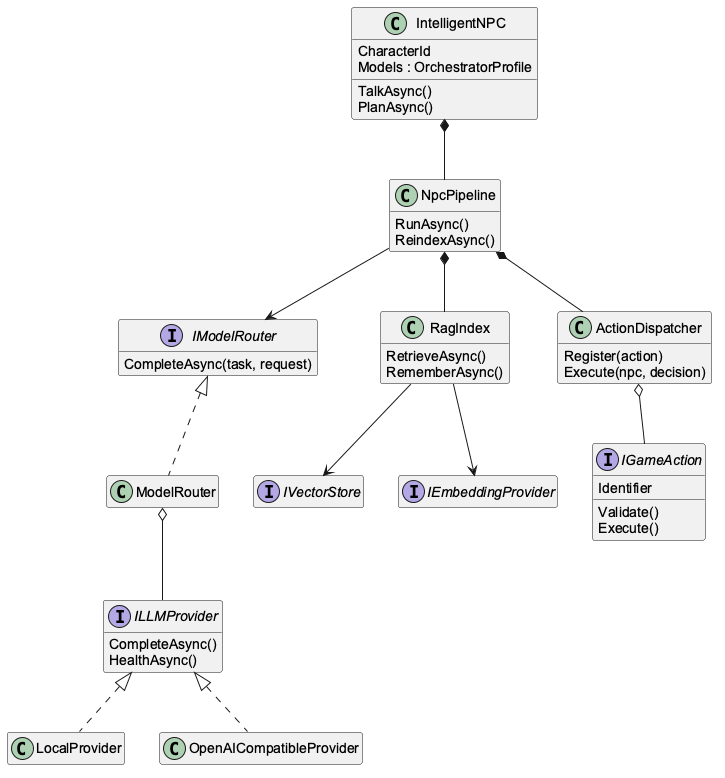

The diagram above was rendered by PlantUML. Its source (embedded in the PNG):
@startuml
skinparam defaultFontName Arial
skinparam shadowing false
hide empty members
class IntelligentNPC {
 CharacterId
 Models : OrchestratorProfile
 TalkAsync()
 PlanAsync()
}
class NpcPipeline {
 RunAsync()
 ReindexAsync()
}
interface IModelRouter {
 CompleteAsync(task, request)
}
class ModelRouter
interface ILLMProvider {
 CompleteAsync()
 HealthAsync()
}
class LocalProvider
class OpenAICompatibleProvider
class RagIndex {
 RetrieveAsync()
 RememberAsync()
}
interface IVectorStore
interface IEmbeddingProvider
class ActionDispatcher {
 Register(action)
 Execute(npc, decision)
}
interface IGameAction {
 Identifier
 Validate()
 Execute()
}
IntelligentNPC *-- NpcPipeline
NpcPipeline --> IModelRouter
IModelRouter <|.. ModelRouter
ModelRouter o-- ILLMProvider
ILLMProvider <|.. LocalProvider
ILLMProvider <|.. OpenAICompatibleProvider
NpcPipeline *-- RagIndex
RagIndex --> IVectorStore
RagIndex --> IEmbeddingProvider
NpcPipeline *-- ActionDispatcher
ActionDispatcher o-- IGameAction
@enduml